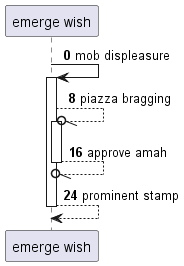

The diagram above was rendered by PlantUML. Its source (embedded in the PNG):
@startuml
participant "emerge wish" as 0
autonumber 0 8
0 -> 0++ : mob displeasure
0 --//o 0++ : piazza bragging
return approve amah
return prominent stamp
@enduml